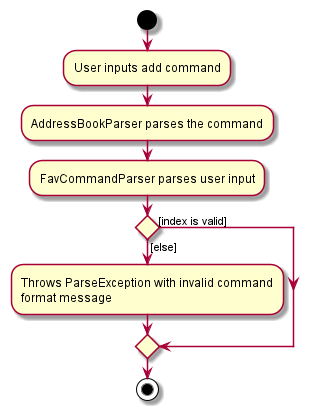

The diagram above was rendered by PlantUML. Its source (embedded in the PNG):
@startuml
'https://plantuml.com/activity-diagram-beta

start
:User inputs add command;
:AddressBookParser parses the command;
:FavCommandParser parses user input;
if () then ([index is valid])
else ([else])
:Throws ParseException with invalid command\nformat message;
endif

stop

@enduml